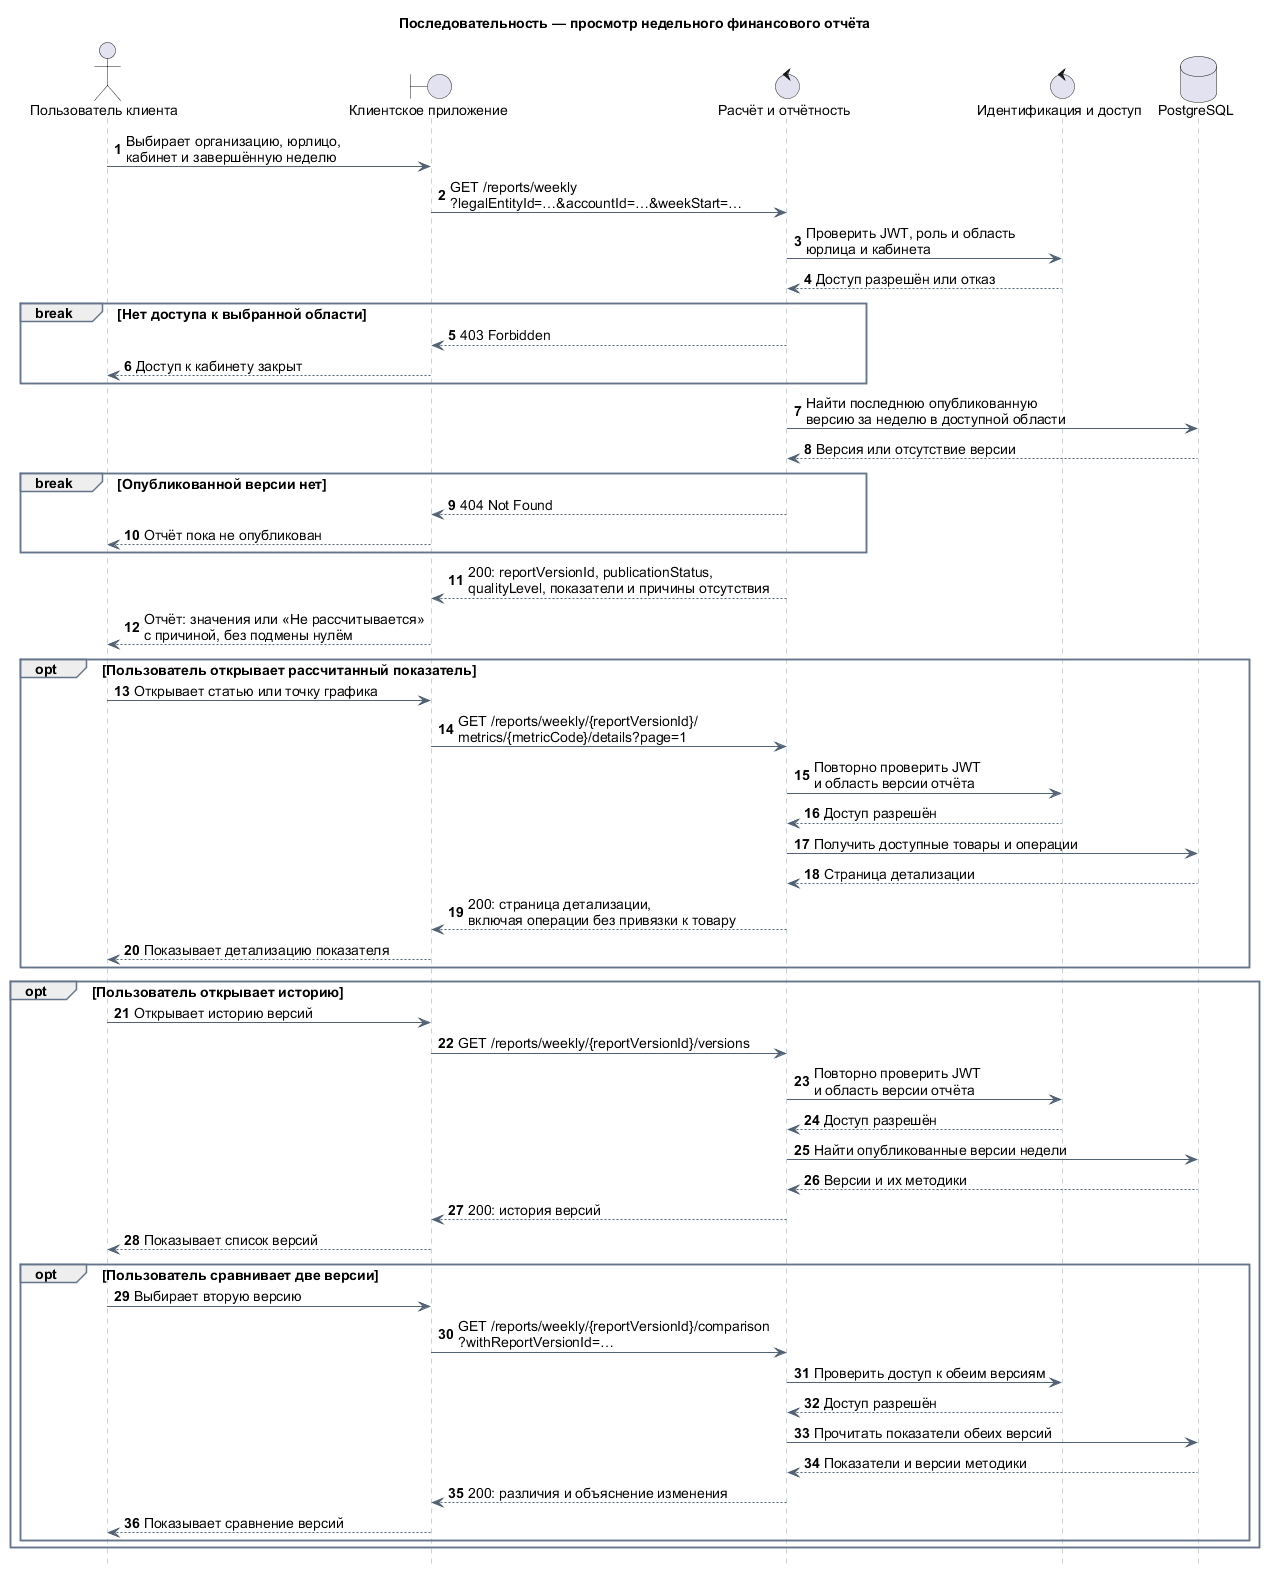

The diagram above was rendered by PlantUML. Its source (embedded in the PNG):
@startuml
title Последовательность — просмотр недельного финансового отчёта
autonumber
hide footbox

skinparam defaultFontName Arial
skinparam defaultFontSize 14
skinparam sequence {
  ArrowColor #526274
  LifeLineBorderColor #94A3B8
  ParticipantBackgroundColor #EAF2FC
  ParticipantBorderColor #5289C2
  GroupBorderColor #64748B
  GroupHeaderBackgroundColor #EAF2FC
}

actor "Пользователь клиента" as User
boundary "Клиентское приложение" as UI
control "Расчёт и отчётность" as Reports
control "Идентификация и доступ" as Access
database "PostgreSQL" as DB

User -> UI : Выбирает организацию, юрлицо,\nкабинет и завершённую неделю
UI -> Reports : GET /reports/weekly\n?legalEntityId=…&accountId=…&weekStart=…
Reports -> Access : Проверить JWT, роль и область\nюрлица и кабинета
Access --> Reports : Доступ разрешён или отказ
break Нет доступа к выбранной области
  Reports --> UI : 403 Forbidden
  UI --> User : Доступ к кабинету закрыт
end
Reports -> DB : Найти последнюю опубликованную\nверсию за неделю в доступной области
DB --> Reports : Версия или отсутствие версии
break Опубликованной версии нет
  Reports --> UI : 404 Not Found
  UI --> User : Отчёт пока не опубликован
end
Reports --> UI : 200: reportVersionId, publicationStatus,\nqualityLevel, показатели и причины отсутствия
UI --> User : Отчёт: значения или «Не рассчитывается»\nс причиной, без подмены нулём

opt Пользователь открывает рассчитанный показатель
  User -> UI : Открывает статью или точку графика
  UI -> Reports : GET /reports/weekly/{reportVersionId}/\nmetrics/{metricCode}/details?page=1
  Reports -> Access : Повторно проверить JWT\nи область версии отчёта
  Access --> Reports : Доступ разрешён
  Reports -> DB : Получить доступные товары и операции
  DB --> Reports : Страница детализации
  Reports --> UI : 200: страница детализации,\nвключая операции без привязки к товару
  UI --> User : Показывает детализацию показателя
end

opt Пользователь открывает историю
  User -> UI : Открывает историю версий
  UI -> Reports : GET /reports/weekly/{reportVersionId}/versions
  Reports -> Access : Повторно проверить JWT\nи область версии отчёта
  Access --> Reports : Доступ разрешён
  Reports -> DB : Найти опубликованные версии недели
  DB --> Reports : Версии и их методики
  Reports --> UI : 200: история версий
  UI --> User : Показывает список версий

  opt Пользователь сравнивает две версии
    User -> UI : Выбирает вторую версию
    UI -> Reports : GET /reports/weekly/{reportVersionId}/comparison\n?withReportVersionId=…
    Reports -> Access : Проверить доступ к обеим версиям
    Access --> Reports : Доступ разрешён
    Reports -> DB : Прочитать показатели обеих версий
    DB --> Reports : Показатели и версии методики
    Reports --> UI : 200: различия и объяснение изменения
    UI --> User : Показывает сравнение версий
  end
end
@enduml